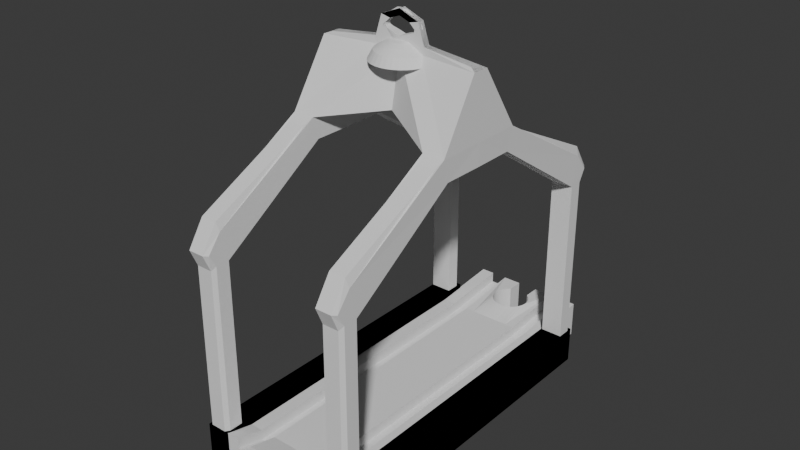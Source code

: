 # Source: crane_attachments.blend  (saved by Blender 4.1.24; exported with 4.5.12 LTS)
import bpy
from mathutils import Matrix  # noqa: F401  (used for matrix-valued properties, if any)

bpy.ops.wm.read_factory_settings(use_empty=True)
scene = bpy.context.scene
scene.name = 'Scene'

# ---- collections
col_collection = bpy.data.collections.new('Collection'); scene.collection.children.link(col_collection)

# ---- world
world_world = bpy.data.worlds.new('World'); scene.world = world_world
world_world.use_nodes = True; world_world.node_tree.nodes.clear()
_N = world_world.node_tree.nodes; _L = world_world.node_tree.links
n0 = _N.new('ShaderNodeOutputWorld'); n0.name = 'World Output'; n0.location = (300, 300)
n1 = _N.new('ShaderNodeBackground'); n1.name = 'Background'; n1.location = (10, 300)
n1.inputs[0].default_value = (0.05088, 0.05088, 0.05088, 1.0)
_L.new(n1.outputs[0], n0.inputs[0])
n0.is_active_output = True
world_world.color = (0.05088, 0.05088, 0.05088)
world_world.use_sun_shadow = False
world_world.sun_shadow_jitter_overblur = 0.0

# ---- meshes
me_circle = bpy.data.meshes.new('Circle')
me_circle.from_pydata([(0.0, 10.0, 0.0), (0.0, -10.0, 0.0), (1.951, -9.808, 0.0), (3.827, -9.239, 0.0), (5.556, -8.315, 0.0), (7.071, -7.071, 0.0), (8.315, -5.556, 0.0), (9.239, -3.827, 0.0), (9.808, -1.951, 0.0), (10.0, 0.0, 0.0), (9.808, 1.951, 0.0), (9.239, 3.827, 0.0), (8.315, 5.556, 0.0), (7.071, 7.071, 0.0), (5.556, 8.315, 0.0), (3.827, 9.239, 0.0), (1.951, 9.808, 0.0), (0.0, 8.354, 3.001), (0.0, -8.354, 3.001), (1.63, -8.194, 3.001), (3.197, -7.719, 3.001), (4.642, -6.947, 3.001), (5.908, -5.908, 3.001), (6.947, -4.642, 3.001), (7.719, -3.197, 3.001), (8.194, -1.63, 3.001), (8.354, 9.808e-09, 3.001), (8.194, 1.63, 3.001), (7.719, 3.197, 3.001), (6.947, 4.642, 3.001), (5.908, 5.908, 3.001), (4.642, 6.947, 3.001), (3.197, 7.719, 3.001), (1.63, 8.194, 3.001), (0.0, 5.74, 4.646), (0.0, -5.74, 4.646), (1.12, -5.63, 4.646), (2.197, -5.303, 4.646), (3.189, -4.773, 4.646), (4.059, -4.059, 4.646), (4.773, -3.189, 4.646), (5.303, -2.197, 4.646), (5.63, -1.12, 4.646), (5.74, -2.124e-08, 4.646), (5.63, 1.12, 4.646), (5.303, 2.197, 4.646), (4.773, 3.189, 4.646), (4.059, 4.059, 4.646), (3.189, 4.773, 4.646), (2.197, 5.303, 4.646), (1.12, 5.63, 4.646), (0.0, 3.723, 5.579), (0.0, -3.723, 5.579), (0.7264, -3.652, 5.579), (1.425, -3.44, 5.579), (2.068, -3.096, 5.579), (2.633, -2.633, 5.579), (3.096, -2.068, 5.579), (3.44, -1.425, 5.579), (3.652, -0.7264, 5.579), (3.723, 5.714e-08, 5.579), (3.652, 0.7264, 5.579), (3.44, 1.425, 5.579), (3.096, 2.068, 5.579), (2.633, 2.633, 5.579), (2.068, 3.096, 5.579), (1.425, 3.44, 5.579), (0.7264, 3.652, 5.579), (0.0, 6.915, -0.6159), (0.0, -6.915, -0.6159), (1.349, -6.782, -0.6159), (2.646, -6.388, -0.6159), (3.842, -5.749, -0.6159), (4.889, -4.889, -0.6159), (5.749, -3.842, -0.6159), (6.388, -2.646, -0.6159), (6.782, -1.349, -0.6159), (6.915, 1.839e-08, -0.6159), (6.782, 1.349, -0.6159), (6.388, 2.646, -0.6159), (5.749, 3.842, -0.6159), (4.889, 4.889, -0.6159), (3.842, 5.749, -0.6159), (2.646, 6.388, -0.6159), (1.349, 6.782, -0.6159), (0.0, 6.915, 3.556), (0.0, -6.915, 3.556), (1.349, -6.782, 3.556), (2.646, -6.388, 3.556), (3.842, -5.749, 3.556), (4.889, -4.889, 3.556), (5.749, -3.842, 3.556), (6.388, -2.646, 3.556), (6.782, -1.349, 3.556), (6.915, 1.839e-08, 3.556), (6.782, 1.349, 3.556), (6.388, 2.646, 3.556), (5.749, 3.842, 3.556), (4.889, 4.889, 3.556), (3.842, 5.749, 3.556), (2.646, 6.388, 3.556), (1.349, 6.782, 3.556), (0.0, 1.569, 5.862), (0.0, -1.569, 5.862), (0.7364, -1.538, 5.862), (1.445, -1.449, 5.862), (2.097, -1.304, 5.862), (2.669, -1.109, 5.862), (3.139, -0.8715, 5.862), (3.487, -0.6003, 5.862), (3.702, -0.306, 5.862), (3.775, 1.09e-07, 5.862), (3.702, 0.306, 5.862), (3.487, 0.6003, 5.862), (3.139, 0.8715, 5.862), (2.669, 1.109, 5.862), (2.097, 1.304, 5.862), (1.445, 1.449, 5.862), (0.7364, 1.538, 5.862), (0.0, 1.572, 6.956), (0.0, -1.572, 6.956), (1.547, -1.542, 7.506), (3.035, -1.452, 7.991), (4.407, -1.307, 8.417), (5.196, -1.111, 8.901), (6.313, -0.8733, 8.901), (6.873, -0.6015, 8.901), (7.218, -0.3066, 8.901), (7.334, 1.089e-07, 8.901), (7.218, 0.3066, 8.901), (6.873, 0.6015, 8.901), (6.313, 0.8733, 8.901), (5.196, 1.111, 8.901), (4.407, 1.307, 8.417), (3.035, 1.452, 7.991), (1.547, 1.542, 7.506), (0.0, 1.115, 13.4), (0.0, -1.115, 13.4), (1.345, -1.094, 12.69), (2.638, -1.03, 12.09), (3.83, -0.9273, 11.65), (4.874, -0.7886, 11.34), (5.732, -0.6196, 11.34), (6.369, -0.4268, 11.34), (6.761, -0.2176, 11.34), (6.893, 1.247e-07, 11.34), (6.761, 0.2176, 11.34), (6.369, 0.4268, 11.34), (5.732, 0.6196, 11.34), (4.874, 0.7886, 11.34), (3.83, 0.9273, 11.65), (2.638, 1.03, 12.09), (1.345, 1.094, 12.69), (0.0, 0.6832, 14.59), (0.0, -0.6832, 14.59), (0.3521, -0.6701, 14.59), (0.6907, -0.6312, 14.59), (1.003, -0.5681, 14.59), (1.276, -0.4831, 14.59), (1.501, -0.3796, 14.59), (1.667, -0.2615, 14.59), (1.77, -0.1333, 14.59), (1.805, 1.397e-07, 14.59), (1.77, 0.1333, 14.59), (1.667, 0.2615, 14.59), (1.501, 0.3796, 14.59), (1.276, 0.4831, 14.59), (1.003, 0.5681, 14.59), (0.6907, 0.6312, 14.59), (0.3521, 0.6701, 14.59), (6.163, -0.7464, 10.12), (6.848, -0.5141, 10.12), (7.27, -0.2621, 10.12), (7.413, 1.168e-07, 10.12), (7.27, 0.2621, 10.12), (6.848, 0.5141, 10.12), (6.163, 0.7464, 10.12), (5.242, 0.95, 10.12), (5.242, -0.95, 10.12)], [], [(14, 31, 30, 13), (15, 32, 31, 14), (2, 19, 18, 1), (16, 33, 32, 15), (3, 20, 19, 2), (0, 17, 33, 16), (4, 21, 20, 3), (5, 22, 21, 4), (6, 23, 22, 5), (7, 24, 23, 6), (8, 25, 24, 7), (9, 26, 25, 8), (10, 27, 26, 9), (11, 28, 27, 10), (12, 29, 28, 11), (13, 30, 29, 12), (26, 43, 42, 25), (27, 44, 43, 26), (28, 45, 44, 27), (29, 46, 45, 28), (30, 47, 46, 29), (31, 48, 47, 30), (32, 49, 48, 31), (19, 36, 35, 18), (33, 50, 49, 32), (20, 37, 36, 19), (17, 34, 50, 33), (21, 38, 37, 20), (22, 39, 38, 21), (23, 40, 39, 22), (24, 41, 40, 23), (25, 42, 41, 24), (41, 58, 57, 40), (42, 59, 58, 41), (43, 60, 59, 42), (44, 61, 60, 43), (45, 62, 61, 44), (46, 63, 62, 45), (47, 64, 63, 46), (48, 65, 64, 47), (49, 66, 65, 48), (36, 53, 52, 35), (50, 67, 66, 49), (37, 54, 53, 36), (34, 51, 67, 50), (38, 55, 54, 37), (39, 56, 55, 38), (40, 57, 56, 39), (16, 84, 68, 0), (3, 71, 72, 4), (4, 72, 73, 5), (5, 73, 74, 6), (6, 74, 75, 7), (7, 75, 76, 8), (8, 76, 77, 9), (9, 77, 78, 10), (10, 78, 79, 11), (11, 79, 80, 12), (12, 80, 81, 13), (13, 81, 82, 14), (14, 82, 83, 15), (1, 69, 70, 2), (15, 83, 84, 16), (2, 70, 71, 3), (75, 92, 93, 76), (76, 93, 94, 77), (77, 94, 95, 78), (78, 95, 96, 79), (79, 96, 97, 80), (80, 97, 98, 81), (81, 98, 99, 82), (82, 99, 100, 83), (69, 86, 87, 70), (83, 100, 101, 84), (70, 87, 88, 71), (84, 101, 85, 68), (71, 88, 89, 72), (72, 89, 90, 73), (73, 90, 91, 74), (74, 91, 92, 75), (85, 101, 100, 99, 98, 97, 96, 95, 94, 93, 92, 91, 90, 89, 88, 87, 86), (69, 68, 84, 83, 82, 81, 80, 79, 78, 77, 76, 75, 74, 73, 72, 71, 70), (106, 123, 122, 105), (60, 111, 110, 59), (61, 112, 111, 60), (62, 113, 112, 61), (63, 114, 113, 62), (64, 115, 114, 63), (65, 116, 115, 64), (66, 117, 116, 65), (53, 104, 103, 52), (67, 118, 117, 66), (54, 105, 104, 53), (51, 102, 118, 67), (55, 106, 105, 54), (56, 107, 106, 55), (57, 108, 107, 56), (58, 109, 108, 57), (59, 110, 109, 58), (171, 143, 142, 170), (107, 124, 123, 106), (108, 125, 124, 107), (109, 126, 125, 108), (110, 127, 126, 109), (111, 128, 127, 110), (112, 129, 128, 111), (113, 130, 129, 112), (114, 131, 130, 113), (115, 132, 131, 114), (116, 133, 132, 115), (117, 134, 133, 116), (104, 121, 120, 103), (118, 135, 134, 117), (105, 122, 121, 104), (102, 119, 135, 118), (146, 163, 162, 145), (172, 144, 143, 171), (173, 145, 144, 172), (174, 146, 145, 173), (175, 147, 146, 174), (176, 148, 147, 175), (177, 149, 148, 176), (170, 142, 141, 178), (153, 154, 155, 156, 157, 158, 159, 160, 161, 162, 163, 164, 165, 166, 167, 168, 169), (147, 164, 163, 146), (148, 165, 164, 147), (149, 166, 165, 148), (150, 167, 166, 149), (151, 168, 167, 150), (138, 155, 154, 137), (152, 169, 168, 151), (139, 156, 155, 138), (136, 153, 169, 152), (140, 157, 156, 139), (141, 158, 157, 140), (142, 159, 158, 141), (143, 160, 159, 142), (144, 161, 160, 143), (145, 162, 161, 144), (177, 178, 141, 149), (141, 140, 150, 149), (140, 139, 151, 150), (139, 138, 152, 151), (138, 137, 136, 152), (121, 135, 119, 120), (122, 134, 135, 121), (123, 133, 134, 122), (124, 132, 133, 123), (132, 124, 178, 177), (125, 170, 178, 124), (132, 177, 176, 131), (131, 176, 175, 130), (130, 175, 174, 129), (129, 174, 173, 128), (128, 173, 172, 127), (127, 172, 171, 126), (126, 171, 170, 125)])
_uv = me_circle.uv_layers.new(name='UVMap')
_uv.uv.foreach_set('vector', [0.0, 0.0, 0.0, 0.0, 0.0, 0.0, 0.0, 0.0, 0.0, 0.0, 0.0, 0.0, 0.0, 0.0, 0.0, 0.0, 0.0, 0.0, 0.0, 0.0, 0.0, 0.0, 0.0, 0.0, 0.0, 0.0, 0.0, 0.0, 0.0, 0.0, 0.0, 0.0, 0.0, 0.0, 0.0, 0.0, 0.0, 0.0, 0.0, 0.0, 0.0, 0.0, 0.0, 0.0, 0.0, 0.0, 0.0, 0.0, 0.0, 0.0, 0.0, 0.0, 0.0, 0.0, 0.0, 0.0, 0.0, 0.0, 0.0, 0.0, 0.0, 0.0, 0.0, 0.0, 0.0, 0.0, 0.0, 0.0, 0.0, 0.0, 0.0, 0.0, 0.0, 0.0, 0.0, 0.0, 0.0, 0.0, 0.0, 0.0, 0.0, 0.0, 0.0, 0.0, 0.0, 0.0, 0.0, 0.0, 0.0, 0.0, 0.0, 0.0, 0.0, 0.0, 0.0, 0.0, 0.0, 0.0, 0.0, 0.0, 0.0, 0.0, 0.0, 0.0, 0.0, 0.0, 0.0, 0.0, 0.0, 0.0, 0.0, 0.0, 0.0, 0.0, 0.0, 0.0, 0.0, 0.0, 0.0, 0.0, 0.0, 0.0, 0.0, 0.0, 0.0, 0.0, 0.0, 0.0, 0.0, 0.0, 0.0, 0.0, 0.0, 0.0, 0.0, 0.0, 0.0, 0.0, 0.0, 0.0, 0.0, 0.0, 0.0, 0.0, 0.0, 0.0, 0.0, 0.0, 0.0, 0.0, 0.0, 0.0, 0.0, 0.0, 0.0, 0.0, 0.0, 0.0, 0.0, 0.0, 0.0, 0.0, 0.0, 0.0, 0.0, 0.0, 0.0, 0.0, 0.0, 0.0, 0.0, 0.0, 0.0, 0.0, 0.0, 0.0, 0.0, 0.0, 0.0, 0.0, 0.0, 0.0, 0.0, 0.0, 0.0, 0.0, 0.0, 0.0, 0.0, 0.0, 0.0, 0.0, 0.0, 0.0, 0.0, 0.0, 0.0, 0.0, 0.0, 0.0, 0.0, 0.0, 0.0, 0.0, 0.0, 0.0, 0.0, 0.0, 0.0, 0.0, 0.0, 0.0, 0.0, 0.0, 0.0, 0.0, 0.0, 0.0, 0.0, 0.0, 0.0, 0.0, 0.0, 0.0, 0.0, 0.0, 0.0, 0.0, 0.0, 0.0, 0.0, 0.0, 0.0, 0.0, 0.0, 0.0, 0.0, 0.0, 0.0, 0.0, 0.0, 0.0, 0.0, 0.0, 0.0, 0.0, 0.0, 0.0, 0.0, 0.0, 0.0, 0.0, 0.0, 0.0, 0.0, 0.0, 0.0, 0.0, 0.0, 0.0, 0.0, 0.0, 0.0, 0.0, 0.0, 0.0, 0.0, 0.0, 0.0, 0.0, 0.0, 0.0, 0.0, 0.0, 0.0, 0.0, 0.0, 0.0, 0.0, 0.0, 0.0, 0.0, 0.0, 0.0, 0.0, 0.0, 0.0, 0.0, 0.0, 0.0, 0.0, 0.0, 0.0, 0.0, 0.0, 0.0, 0.0, 0.0, 0.0, 0.0, 0.0, 0.0, 0.0, 0.0, 0.0, 0.0, 0.0, 0.0, 0.0, 0.0, 0.0, 0.0, 0.0, 0.0, 0.0, 0.0, 0.0, 0.0, 0.0, 0.0, 0.0, 0.0, 0.0, 0.0, 0.0, 0.0, 0.0, 0.0, 0.0, 0.0, 0.0, 0.0, 0.0, 0.0, 0.0, 0.0, 0.0, 0.0, 0.0, 0.0, 0.0, 0.0, 0.0, 0.0, 0.0, 0.0, 0.0, 0.0, 0.0, 0.0, 0.0, 0.0, 0.0, 0.0, 0.0, 0.0, 0.0, 0.0, 0.0, 0.0, 0.0, 0.0, 0.0, 0.0, 0.0, 0.0, 0.0, 0.0, 0.0, 0.0, 0.0, 0.0, 0.0, 0.0, 0.0, 0.0, 0.0, 0.0, 0.0, 0.0, 0.0, 0.0, 0.0, 0.0, 0.0, 0.0, 0.0, 0.0, 0.0, 0.0, 0.0, 0.0, 0.0, 0.0, 0.0, 0.0, 0.0, 0.0, 0.0, 0.0, 0.0, 0.0, 0.0, 0.0, 0.0, 0.0, 0.0, 0.0, 0.0, 0.0, 0.0, 0.0, 0.0, 0.0, 0.0, 0.0, 0.0, 0.0, 0.0, 0.0, 0.0, 0.0, 0.0, 0.0, 0.0, 0.0, 0.0, 0.0, 0.0, 0.0, 0.0, 0.0, 0.0, 0.0, 0.0, 0.0, 0.0, 0.0, 0.0, 0.0, 0.0, 0.0, 0.0, 0.0, 0.0, 0.0, 0.0, 0.0, 0.0, 0.0, 0.0, 0.0, 0.0, 0.0, 0.0, 0.0, 0.0, 0.0, 0.0, 0.0, 0.0, 0.0, 0.0, 0.0, 0.0, 0.0, 0.0, 0.0, 0.0, 0.0, 0.0, 0.0, 0.0, 0.0, 0.0, 0.0, 0.0, 0.0, 0.0, 0.0, 0.0, 0.0, 0.0, 0.0, 0.0, 0.0, 0.0, 0.0, 0.0, 0.0, 0.0, 0.0, 0.0, 0.0, 0.0, 0.0, 0.0, 0.0, 0.0, 0.0, 0.0, 0.0, 0.0, 0.0, 0.0, 0.0, 0.0, 0.0, 0.0, 0.0, 0.0, 0.0, 0.0, 0.0, 0.0, 0.0, 0.0, 0.0, 0.0, 0.0, 0.0, 0.0, 0.0, 0.0, 0.0, 0.0, 0.0, 0.0, 0.0, 0.0, 0.0, 0.0, 0.0, 0.0, 0.0, 0.0, 0.0, 0.0, 0.0, 0.0, 0.0, 0.0, 0.0, 0.0, 0.0, 0.0, 0.0, 0.0, 0.0, 0.0, 0.0, 0.0, 0.0, 0.0, 0.0, 0.0, 0.0, 0.0, 0.0, 0.0, 0.0, 0.0, 0.0, 0.0, 0.0, 0.0, 0.0, 0.0, 0.0, 0.0, 0.0, 0.0, 0.0, 0.0, 0.0, 0.0, 0.0, 0.0, 0.0, 0.0, 0.0, 0.0, 0.0, 0.0, 0.0, 0.0, 0.0, 0.0, 0.0, 0.0, 0.0, 0.0, 0.0, 0.0, 0.0, 0.0, 0.0, 0.0, 0.0, 0.0, 0.0, 0.0, 0.0, 0.0, 0.0, 0.0, 0.0, 0.0, 0.0, 0.0, 0.0, 0.0, 0.0, 0.0, 0.0, 0.0, 0.0, 0.0, 0.0, 0.0, 0.0, 0.0, 0.0, 0.0, 0.0, 0.0, 0.0, 0.0, 0.0, 0.0, 0.0, 0.0, 0.0, 0.0, 0.0, 0.0, 0.0, 0.0, 0.0, 0.0, 0.0, 0.0, 0.0, 0.0, 0.0, 0.0, 0.0, 0.0, 0.0, 0.0, 0.0, 0.0, 0.0, 0.0, 0.0, 0.0, 0.0, 0.0, 0.0, 0.0, 0.0, 0.0, 0.0, 0.0, 0.0, 0.0, 0.0, 0.0, 0.0, 0.0, 0.0, 0.0, 0.0, 0.0, 0.0, 0.0, 0.0, 0.0, 0.0, 0.0, 0.0, 0.0, 0.0, 0.0, 0.0, 0.0, 0.0, 0.0, 0.0, 0.0, 0.0, 0.0, 0.0, 0.0, 0.0, 0.0, 0.0, 0.0, 0.0, 0.0, 0.0, 0.0, 0.0, 0.0, 0.0, 0.0, 0.0, 0.0, 0.0, 0.0, 0.0, 0.0, 0.0, 0.0, 0.0, 0.0, 0.0, 0.0, 0.0, 0.0, 0.0, 0.0, 0.0, 0.0, 0.0, 0.0, 0.0, 0.0, 0.0, 0.0, 0.0, 0.0, 0.0, 0.0, 0.0, 0.0, 0.0, 0.0, 0.0, 0.0, 0.0, 0.0, 0.0, 0.0, 0.0, 0.0, 0.0, 0.0, 0.0, 0.0, 0.0, 0.0, 0.0, 0.0, 0.0, 0.0, 0.0, 0.0, 0.0, 0.0, 0.0, 0.0, 0.0, 0.0, 0.0, 0.0, 0.0, 0.0, 0.0, 0.0, 0.0, 0.0, 0.0, 0.0, 0.0, 0.0, 0.0, 0.0, 0.0, 0.0, 0.0, 0.0, 0.0, 0.0, 0.0, 0.0, 0.0, 0.0, 0.0, 0.0, 0.0, 0.0, 0.0, 0.0, 0.0, 0.0, 0.0, 0.0, 0.0, 0.0, 0.0, 0.0, 0.0, 0.0, 0.0, 0.0, 0.0, 0.0, 0.0, 0.0, 0.0, 0.0, 0.0, 0.0, 0.0, 0.0, 0.0, 0.0, 0.0, 0.0, 0.0, 0.0, 0.0, 0.0, 0.0, 0.0, 0.0, 0.0, 0.0, 0.0, 0.0, 0.0, 0.0, 0.0, 0.0, 0.0, 0.0, 0.0, 0.0, 0.0, 0.0, 0.0, 0.0, 0.0, 0.0, 0.0, 0.0, 0.0, 0.0, 0.0, 0.0, 0.0, 0.0, 0.0, 0.0, 0.0, 0.0, 0.0, 0.0, 0.0, 0.0, 0.0, 0.0, 0.0, 0.0, 0.0, 0.0, 0.0, 0.0, 0.0, 0.0, 0.0, 0.0, 0.0, 0.0, 0.0, 0.0, 0.0, 0.0, 0.0, 0.0, 0.0, 0.0, 0.0, 0.0, 0.0, 0.0, 0.0, 0.0, 0.0, 0.0, 0.0, 0.0, 0.0, 0.0, 0.0, 0.0, 0.0, 0.0, 0.0, 0.0, 0.0, 0.0, 0.0, 0.0, 0.0, 0.0, 0.0, 0.0, 0.0, 0.0, 0.0, 0.0, 0.0, 0.0, 0.0, 0.0, 0.0, 0.0, 0.0, 0.0, 0.0, 0.0, 0.0, 0.0, 0.0, 0.0, 0.0, 0.0, 0.0, 0.0, 0.0, 0.0, 0.0, 0.0, 0.0, 0.0, 0.0, 0.0, 0.0, 0.0, 0.0, 0.0, 0.0, 0.0, 0.0, 0.0, 0.0, 0.0, 0.0, 0.0, 0.0, 0.0, 0.0, 0.0, 0.0, 0.0, 0.0, 0.0, 0.0, 0.0, 0.0, 0.0, 0.0, 0.0, 0.0, 0.0, 0.0, 0.0, 0.0, 0.0, 0.0, 0.0, 0.0, 0.0, 0.0, 0.0, 0.0, 0.0, 0.0, 0.0, 0.0, 0.0, 0.0, 0.0, 0.0, 0.0, 0.0, 0.0, 0.0, 0.0, 0.0, 0.0, 0.0, 0.0, 0.0, 0.0, 0.0, 0.0, 0.0, 0.0, 0.0, 0.0, 0.0, 0.0, 0.0, 0.0, 0.0, 0.0, 0.0, 0.0, 0.0, 0.0, 0.0, 0.0, 0.0, 0.0, 0.0, 0.0, 0.0, 0.0, 0.0, 0.0, 0.0, 0.0, 0.0, 0.0, 0.0, 0.0, 0.0, 0.0, 0.0, 0.0, 0.0, 0.0, 0.0, 0.0, 0.0, 0.0, 0.0, 0.0, 0.0, 0.0, 0.0, 0.0, 0.0, 0.0, 0.0, 0.0, 0.0, 0.0, 0.0, 0.0, 0.0, 0.0, 0.0, 0.0, 0.0, 0.0, 0.0, 0.0, 0.0, 0.0, 0.0, 0.0, 0.0, 0.0, 0.0, 0.0, 0.0, 0.0, 0.0, 0.0, 0.0, 0.0, 0.0, 0.0, 0.0, 0.0, 0.0, 0.0, 0.0, 0.0, 0.0, 0.0, 0.0, 0.0, 0.0, 0.0, 0.0, 0.0, 0.0, 0.0, 0.0, 0.0, 0.0, 0.0, 0.0, 0.0, 0.0, 0.0, 0.0, 0.0, 0.0, 0.0, 0.0, 0.0, 0.0, 0.0, 0.0, 0.0, 0.0, 0.0, 0.0, 0.0, 0.0, 0.0, 0.0, 0.0, 0.0, 0.0, 0.0, 0.0, 0.0, 0.0, 0.0, 0.0, 0.0, 0.0, 0.0, 0.0, 0.0, 0.0, 0.0, 0.0, 0.0, 0.0, 0.0, 0.0, 0.0, 0.0, 0.0, 0.0, 0.0, 0.0, 0.0, 0.0, 0.0, 0.0, 0.0, 0.0, 0.0, 0.0, 0.0, 0.0, 0.0, 0.0, 0.0, 0.0, 0.0, 0.0, 0.0, 0.0, 0.0, 0.0, 0.0, 0.0, 0.0, 0.0, 0.0, 0.0, 0.0, 0.0, 0.0, 0.0, 0.0, 0.0, 0.0, 0.0, 0.0, 0.0, 0.0, 0.0, 0.0, 0.0, 0.0, 0.0, 0.0, 0.0, 0.0, 0.0, 0.0, 0.0, 0.0, 0.0, 0.0, 0.0, 0.0, 0.0, 0.0, 0.0, 0.0, 0.0, 0.0, 0.0, 0.0, 0.0, 0.0, 0.0, 0.0, 0.0, 0.0, 0.0, 0.0, 0.0, 0.0, 0.0, 0.0, 0.0, 0.0, 0.0, 0.0, 0.0, 0.0, 0.0, 0.0, 0.0, 0.0, 0.0, 0.0, 0.0, 0.0, 0.0, 0.0, 0.0, 0.0, 0.0, 0.0, 0.0, 0.0, 0.0, 0.0, 0.0, 0.0, 0.0, 0.0, 0.0, 0.0, 0.0, 0.0, 0.0, 0.0, 0.0, 0.0, 0.0, 0.0, 0.0, 0.0, 0.0, 0.0, 0.0, 0.0, 0.0, 0.0, 0.0, 0.0, 0.0, 0.0, 0.0, 0.0, 0.0, 0.0, 0.0, 0.0, 0.0, 0.0, 0.0, 0.0, 0.0, 0.0, 0.0, 0.0, 0.0, 0.0, 0.0, 0.0, 0.0, 0.0, 0.0, 0.0, 0.0, 0.0, 0.0, 0.0, 0.0, 0.0, 0.0, 0.0, 0.0, 0.0, 0.0, 0.0, 0.0, 0.0, 0.0, 0.0, 0.0, 0.0, 0.0, 0.0, 0.0, 0.0, 0.0, 0.0, 0.0, 0.0, 0.0, 0.0, 0.0, 0.0, 0.0, 0.0, 0.0, 0.0, 0.0, 0.0, 0.0, 0.0, 0.0, 0.0, 0.0, 0.0, 0.0, 0.0])
me_circle.update()
me_crane_piece_v2_5 = bpy.data.meshes.new('crane_piece_v2.5')
me_crane_piece_v2_5.from_pydata([(0.0, 4.528, 105.2), (0.0, 1.148, 122.3), (8.055, 1.148, 122.3), (20.38, 0.0, 101.3), (8.055, -1.148, 122.3), (20.38, -15.9, 101.3), (27.7, -15.9, 101.3), (27.28, -2.867, 121.9), (0.0, -4.528, 105.2), (0.0, -1.148, 122.3), (0.0, 1.148, 124.0), (8.709, 1.123, 124.7), (27.7, 0.0, 101.3), (27.28, 2.867, 121.9), (20.38, 0.0, 93.9), (20.38, -13.89, 93.9), (8.709, -1.172, 124.7), (27.7, 0.0, 93.9), (27.56, -13.89, 93.9), (27.7, -53.92, 79.13), (27.74, -51.56, 69.09), (20.38, -53.92, 79.13), (21.05, -18.8, 99.46), (21.33, -54.44, 82.08), (20.38, -51.56, 69.09), (20.38, -56.18, 25.11), (20.38, -51.56, 25.11), (20.38, -58.53, 73.27), (20.38, -56.18, 69.09), (21.33, -57.47, 67.79), (21.33, -59.97, 73.6), (27.7, -58.53, 73.27), (27.7, -56.18, 69.09), (21.33, -57.63, 25.11), (27.7, -56.18, 25.11), (26.75, -57.63, 25.11), (27.7, -51.56, 25.11), (6.621, 1.148, 131.4), (6.621, -1.148, 131.4), (0.0, -1.148, 124.0), (0.0, 1.148, 134.1), (0.0, -1.148, 134.1), (0.0, 1.148, 125.2), (0.0, -1.148, 125.2), (5.961, -1.148, 128.4), (5.961, 1.148, 128.4), (3.54, -1.148, 130.7), (3.54, 1.148, 130.7), (0.0, 1.148, 132.0), (0.0, -1.148, 132.0), (26.75, -54.44, 82.08), (26.75, -59.97, 73.6), (27.03, -18.8, 99.46), (26.75, -57.47, 67.79), (25.14, -1.456, 122.7), (25.14, 1.456, 122.7), (20.38, -51.56, 12.59), (20.38, -56.18, 12.59), (26.75, -57.63, 12.59), (27.7, -56.18, 12.59), (21.33, -57.63, 12.59), (27.7, -51.56, 12.59), (19.92, -58.01, 0.007606), (19.92, -58.01, 12.57), (19.92, 58.01, 12.57), (19.92, 58.01, 0.007606), (27.82, 58.01, 12.57), (27.82, 58.01, 0.007606), (27.82, -58.01, 12.57), (27.82, -58.01, 0.007606), (-20.38, 0.0, 101.3), (-8.055, 1.148, 122.3), (-8.055, -1.148, 122.3), (-27.28, -2.867, 121.9), (-27.7, -15.9, 101.3), (-20.38, -15.9, 101.3), (-8.709, 1.123, 124.7), (-27.7, 0.0, 101.3), (-27.28, 2.867, 121.9), (-20.38, -13.89, 93.9), (-20.38, 0.0, 93.9), (-8.709, -1.172, 124.7), (-27.56, -13.89, 93.9), (-27.7, 0.0, 93.9), (-27.74, -51.56, 69.09), (-27.7, -53.92, 79.13), (-21.05, -18.8, 99.46), (-20.38, -53.92, 79.13), (-21.33, -54.44, 82.08), (-20.38, -51.56, 69.09), (-20.38, -56.18, 25.11), (-20.38, -51.56, 25.11), (-20.38, -58.53, 73.27), (-21.33, -59.97, 73.6), (-21.33, -57.47, 67.79), (-20.38, -56.18, 69.09), (-27.7, -56.18, 69.09), (-27.7, -58.53, 73.27), (-21.33, -57.63, 25.11), (-27.7, -56.18, 25.11), (-26.75, -57.63, 25.11), (-27.7, -51.56, 25.11), (-6.621, -1.148, 131.4), (-6.621, 1.148, 131.4), (-5.961, 1.148, 128.4), (-5.961, -1.148, 128.4), (-3.54, 1.148, 130.7), (-3.54, -1.148, 130.7), (-26.75, -54.44, 82.08), (-26.75, -59.97, 73.6), (-27.03, -18.8, 99.46), (-26.75, -57.47, 67.79), (-25.14, 1.456, 122.7), (-25.14, -1.456, 122.7), (-20.38, -56.18, 12.59), (-20.38, -51.56, 12.59), (-27.7, -56.18, 12.59), (-26.75, -57.63, 12.59), (-21.33, -57.63, 12.59), (-27.7, -51.56, 12.59), (-19.92, -58.01, 0.007606), (-19.92, 58.01, 0.007606), (-19.92, 58.01, 12.57), (-19.92, -58.01, 12.57), (-27.82, 58.01, 0.007606), (-27.82, 58.01, 12.57), (-27.82, -58.01, 0.007606), (-27.82, -58.01, 12.57), (27.7, 15.9, 101.3), (20.38, 15.9, 101.3), (8.709, -1.123, 124.7), (20.38, 13.89, 93.9), (8.709, 1.172, 124.7), (27.56, 13.89, 93.9), (27.74, 51.56, 69.09), (27.7, 53.92, 79.13), (21.05, 18.8, 99.46), (20.38, 53.92, 79.13), (21.33, 54.44, 82.08), (20.38, 51.56, 69.09), (20.38, 56.18, 25.11), (20.38, 51.56, 25.11), (20.38, 58.53, 73.27), (21.33, 59.97, 73.6), (21.33, 57.47, 67.79), (20.38, 56.18, 69.09), (27.7, 56.18, 69.09), (27.7, 58.53, 73.27), (21.33, 57.63, 25.11), (27.7, 56.18, 25.11), (26.75, 57.63, 25.11), (27.7, 51.56, 25.11), (26.75, 54.44, 82.08), (26.75, 59.97, 73.6), (27.03, 18.8, 99.46), (26.75, 57.47, 67.79), (25.14, -1.456, 122.7), (25.14, 1.456, 122.7), (20.38, 56.18, 12.59), (20.38, 51.56, 12.59), (27.7, 56.18, 12.59), (26.75, 57.63, 12.59), (21.33, 57.63, 12.59), (27.7, 51.56, 12.59), (-20.38, 15.9, 101.3), (-27.7, 15.9, 101.3), (-8.709, -1.123, 124.7), (-20.38, 13.89, 93.9), (-8.709, 1.172, 124.7), (-27.56, 13.89, 93.9), (-27.7, 53.92, 79.13), (-27.74, 51.56, 69.09), (-20.38, 53.92, 79.13), (-21.05, 18.8, 99.46), (-21.33, 54.44, 82.08), (-20.38, 51.56, 69.09), (-20.38, 56.18, 25.11), (-20.38, 51.56, 25.11), (-20.38, 58.53, 73.27), (-20.38, 56.18, 69.09), (-21.33, 57.47, 67.79), (-21.33, 59.97, 73.6), (-27.7, 58.53, 73.27), (-27.7, 56.18, 69.09), (-21.33, 57.63, 25.11), (-27.7, 56.18, 25.11), (-26.75, 57.63, 25.11), (-27.7, 51.56, 25.11), (-26.75, 54.44, 82.08), (-26.75, 59.97, 73.6), (-27.03, 18.8, 99.46), (-26.75, 57.47, 67.79), (-25.14, 1.456, 122.7), (-25.14, -1.456, 122.7), (-20.38, 51.56, 12.59), (-20.38, 56.18, 12.59), (-26.75, 57.63, 12.59), (-27.7, 56.18, 12.59), (-21.33, 57.63, 12.59), (-27.7, 51.56, 12.59), (15.4, 48.8, 6.633), (15.4, 48.8, 7.311), (15.4, 72.76, 8.908), (15.4, -48.02, 10.06), (15.4, -57.57, 12.61), (15.4, -48.02, 10.33), (9.897, 48.8, 6.633), (10.91, 48.8, 6.633), (9.897, 72.76, 8.908), (14.99, -48.02, 6.633), (15.4, -57.57, 8.908), (15.4, -48.02, 6.633), (9.897, 48.8, 10.33), (9.897, 48.8, 9.654), (9.897, 72.76, 12.61), (9.897, -48.02, 6.905), (9.897, -57.57, 8.908), (9.897, -48.02, 6.633), (-15.6, 48.8, 10.33), (-15.6, 48.8, 9.654), (-15.6, 72.76, 12.61), (-15.6, -48.02, 6.905), (-15.6, -57.57, 8.908), (-15.6, -48.02, 6.633), (-10.1, 48.8, 6.633), (-10.1, 48.8, 7.311), (-10.1, 72.76, 8.908), (-10.1, -48.02, 10.06), (-10.1, -57.57, 12.61), (-10.1, -48.02, 10.33), (-15.6, 48.8, 6.633), (-14.59, 48.8, 6.633), (-15.6, 72.76, 8.908), (-10.51, -48.02, 6.633), (-10.1, -57.57, 8.908), (-10.1, -48.02, 6.633), (3.497, 72.76, 12.61), (3.497, 72.76, 0.007694), (19.9, 72.76, 0.007695), (19.9, 72.76, 12.61), (15.4, 72.76, 12.61), (-16.43, 48.8, 10.33), (-20.1, 72.76, 12.61), (-20.1, 48.8, 10.33), (15.73, -48.02, 10.33), (19.9, -57.57, 12.61), (19.9, -48.02, 10.33), (-20.1, 72.76, 0.007693), (-3.703, 72.76, 0.007694), (-3.703, 72.76, 12.61), (-10.1, 72.76, 12.61), (-15.6, -57.57, 12.61), (-20.1, -57.57, 12.61), (-20.1, -57.57, 0.007693), (-2.953, -57.57, 0.007694), (-2.953, -57.57, 12.61), (-20.1, -48.02, 0.007693), (-20.1, -48.02, 0.9341), (-20.1, -48.02, 10.33), (-3.703, 67.26, 0.007694), (-3.703, 67.26, 12.61), (3.497, 67.26, 12.61), (3.497, 67.26, 0.007694), (4.097, 66.79, 12.61), (4.097, 66.79, 0.007695), (4.637, 66.26, 12.61), (4.637, 66.26, 0.007695), (5.112, 65.67, 12.61), (5.112, 65.67, 0.007695), (5.513, 65.03, 12.61), (5.513, 65.03, 0.007695), (5.836, 64.35, 12.61), (5.836, 64.35, 0.007695), (6.076, 63.63, 12.61), (6.076, 63.63, 0.007695), (6.23, 62.89, 12.61), (6.23, 62.89, 0.007695), (6.295, 62.14, 12.61), (6.295, 62.14, 0.007695), (6.27, 61.38, 12.61), (6.27, 61.38, 0.007695), (6.156, 60.63, 12.61), (6.156, 60.63, 0.007695), (5.955, 59.9, 12.61), (5.955, 59.9, 0.007695), (5.669, 59.2, 12.61), (5.669, 59.2, 0.007695), (5.303, 58.54, 12.61), (5.303, 58.54, 0.007695), (4.86, 57.92, 12.61), (4.86, 57.92, 0.007695), (4.348, 57.37, 12.61), (4.348, 57.37, 0.007695), (3.774, 56.87, 12.61), (3.774, 56.87, 0.007694), (3.146, 56.45, 12.61), (3.146, 56.45, 0.007694), (2.473, 56.11, 12.61), (2.473, 56.11, 0.007694), (1.763, 55.84, 12.61), (1.763, 55.84, 0.007694), (1.027, 55.66, 12.61), (1.027, 55.66, 0.007694), (0.2755, 55.58, 12.61), (0.2755, 55.58, 0.007694), (-0.4814, 55.58, 12.61), (-0.4814, 55.58, 0.007694), (-1.233, 55.66, 12.61), (-1.233, 55.66, 0.007694), (-1.969, 55.84, 12.61), (-1.969, 55.84, 0.007694), (-2.679, 56.11, 12.61), (-2.679, 56.11, 0.007694), (-3.352, 56.45, 12.61), (-3.352, 56.45, 0.007694), (-3.98, 56.87, 12.61), (-3.98, 56.87, 0.007694), (-4.554, 57.37, 12.61), (-4.554, 57.37, 0.007694), (-5.066, 57.92, 12.61), (-5.066, 57.92, 0.007694), (-5.509, 58.54, 12.61), (-5.509, 58.54, 0.007694), (-5.875, 59.2, 12.61), (-5.875, 59.2, 0.007694), (-6.161, 59.9, 12.61), (-6.161, 59.9, 0.007694), (-6.362, 60.63, 12.61), (-6.362, 60.63, 0.007694), (-6.476, 61.38, 12.61), (-6.476, 61.38, 0.007694), (-6.501, 62.14, 12.61), (-6.501, 62.14, 0.007694), (-6.436, 62.89, 12.61), (-6.436, 62.89, 0.007694), (-6.282, 63.63, 12.61), (-6.282, 63.63, 0.007694), (-6.042, 64.35, 12.61), (-6.042, 64.35, 0.007694), (-5.719, 65.03, 12.61), (-5.719, 65.03, 0.007694), (-5.318, 65.67, 12.61), (-5.318, 65.67, 0.007694), (-4.843, 66.26, 12.61), (-4.843, 66.26, 0.007694), (-4.303, 66.79, 12.61), (-4.303, 66.79, 0.007694), (19.9, 48.8, 0.007695), (19.9, 48.8, 2.318), (19.9, 48.8, 10.33), (9.897, -57.57, 12.61), (2.747, -57.57, 12.61), (2.747, -57.57, 0.007694), (19.9, -57.57, 0.007695), (2.747, -63.57, 0.007694), (2.747, -63.57, 12.61), (-2.953, -63.57, 12.61), (-2.953, -63.57, 0.007694), (-3.564, -63.96, 12.61), (-3.564, -63.96, 0.007694), (-4.122, -64.42, 12.61), (-4.122, -64.42, 0.007694), (-4.621, -64.94, 12.61), (-4.621, -64.94, 0.007694), (-5.051, -65.53, 12.61), (-5.051, -65.53, 0.007694), (-5.407, -66.16, 12.61), (-5.407, -66.16, 0.007694), (-5.683, -66.82, 12.61), (-5.683, -66.82, 0.007694), (-5.876, -67.52, 12.61), (-5.876, -67.52, 0.007694), (-5.981, -68.24, 12.61), (-5.981, -68.24, 0.007694), (-5.999, -68.96, 12.61), (-5.999, -68.96, 0.007694), (-5.928, -69.68, 12.61), (-5.928, -69.68, 0.007694), (-5.769, -70.39, 12.61), (-5.769, -70.39, 0.007694), (-5.525, -71.07, 12.61), (-5.525, -71.07, 0.007694), (-5.199, -71.71, 12.61), (-5.199, -71.71, 0.007694), (-4.797, -72.31, 12.61), (-4.797, -72.31, 0.007694), (-4.325, -72.86, 12.61), (-4.325, -72.86, 0.007694), (-3.788, -73.35, 12.61), (-3.788, -73.35, 0.007694), (-3.197, -73.76, 12.61), (-3.197, -73.76, 0.007694), (-2.559, -74.1, 12.61), (-2.559, -74.1, 0.007694), (-1.884, -74.36, 12.61), (-1.884, -74.36, 0.007694), (-1.182, -74.54, 12.61), (-1.182, -74.54, 0.007694), (-0.4646, -74.63, 12.61), (-0.4646, -74.63, 0.007694), (0.2587, -74.63, 12.61), (0.2587, -74.63, 0.007694), (0.9766, -74.54, 12.61), (0.9766, -74.54, 0.007694), (1.678, -74.36, 12.61), (1.678, -74.36, 0.007694), (2.353, -74.1, 12.61), (2.353, -74.1, 0.007694), (2.991, -73.76, 12.61), (2.991, -73.76, 0.007694), (3.583, -73.35, 12.61), (3.583, -73.35, 0.007694), (4.119, -72.86, 12.61), (4.119, -72.86, 0.007695), (4.591, -72.31, 12.61), (4.591, -72.31, 0.007695), (4.993, -71.71, 12.61), (4.993, -71.71, 0.007695), (5.319, -71.07, 12.61), (5.319, -71.07, 0.007695), (5.563, -70.39, 12.61), (5.563, -70.39, 0.007695), (5.722, -69.68, 12.61), (5.722, -69.68, 0.007695), (5.793, -68.96, 12.61), (5.793, -68.96, 0.007695), (5.776, -68.24, 12.61), (5.776, -68.24, 0.007695), (5.67, -67.52, 12.61), (5.67, -67.52, 0.007695), (5.478, -66.82, 12.61), (5.478, -66.82, 0.007695), (5.201, -66.16, 12.61), (5.201, -66.16, 0.007695), (4.845, -65.53, 12.61), (4.845, -65.53, 0.007695), (4.415, -64.94, 12.61), (4.415, -64.94, 0.007695), (3.916, -64.42, 12.61), (3.916, -64.42, 0.007694), (3.358, -63.96, 12.61), (3.358, -63.96, 0.007694), (9.897, -48.02, 10.33), (9.603, -48.02, 10.33), (6.65, 48.8, 10.33), (6.528, 48.8, 10.33), (6.324, 48.8, 10.33), (9.574, -48.02, 10.33), (9.548, -48.02, 10.33), (6.042, 48.8, 10.33), (5.684, 48.8, 10.33), (5.254, 48.8, 10.33), (9.476, -48.02, 10.33), (9.431, -48.02, 10.33), (4.757, 48.8, 10.33), (4.23, 48.8, 10.33), (3.703, 48.8, 10.33), (3.12, 48.8, 10.33), (2.781, -48.02, 10.33), (2.724, -48.02, 10.33), (2.49, 48.8, 10.33), (1.823, 48.8, 10.33), (1.13, 48.8, 10.33), (2.6, -48.02, 10.33), (2.536, -48.02, 10.33), (0.4216, 48.8, 10.33), (-0.2906, 48.8, 10.33), (-0.6275, 48.8, 10.33), (-1.336, 48.8, 10.33), (-2.029, 48.8, 10.33), (-2.869, -48.02, 10.33), (-2.93, -48.02, 10.33), (-2.696, 48.8, 10.33), (-3.326, 48.8, 10.33), (-3.909, 48.8, 10.33), (-3.04, -48.02, 10.33), (-3.087, -48.02, 10.33), (-4.436, 48.8, 10.33), (-4.963, 48.8, 10.33), (-5.46, 48.8, 10.33), (-5.89, 48.8, 10.33), (-9.721, -48.02, 10.33), (-9.754, -48.02, 10.33), (-6.248, 48.8, 10.33), (-6.53, 48.8, 10.33), (-6.733, 48.8, 10.33), (-9.798, -48.02, 10.33), (-9.809, -48.02, 10.33), (-6.856, 48.8, 10.33), (-10.1, 48.8, 10.33), (-5.7, 48.8, 0.007694), (-4.436, 48.8, 0.007694), (-3.909, 48.8, 0.007694), (-3.326, 48.8, 0.007694), (-18.96, -48.02, 0.007693), (-7.466, 48.8, 0.007694), (-7.13, 48.8, 0.007694), (-6.72, 48.8, 0.007694), (-18.89, -48.02, 0.007694), (-18.85, -48.02, 0.007694), (-6.241, 48.8, 0.007694), (-2.987, -48.02, 0.007694), (-2.93, -48.02, 0.007694), (-2.696, 48.8, 0.007694), (-2.029, 48.8, 0.007694), (-1.336, 48.8, 0.007694), (-2.806, -48.02, 0.007694), (-2.742, -48.02, 0.007694), (-0.6275, 48.8, 0.007694), (0.08461, 48.8, 0.007694), (0.4216, 48.8, 0.007694), (1.13, 48.8, 0.007694), (1.823, 48.8, 0.007694), (2.663, -48.02, 0.007694), (2.724, -48.02, 0.007694), (2.49, 48.8, 0.007694), (3.12, 48.8, 0.007694), (3.703, 48.8, 0.007694), (2.834, -48.02, 0.007694), (2.882, -48.02, 0.007694), (4.23, 48.8, 0.007695), (5.494, 48.8, 0.007695), (6.035, 48.8, 0.007695), (6.514, 48.8, 0.007695), (18.68, -48.02, 0.007695), (18.72, -48.02, 0.007695), (6.924, 48.8, 0.007695), (7.26, 48.8, 0.007695), (9.515, -48.02, 10.33), (9.592, -48.02, 10.33), (2.663, -48.02, 10.33), (2.882, -48.02, 10.33), (2.834, -48.02, 10.33), (-9.682, -48.02, 10.33), (-20.1, 48.8, 0.007693), (-20.1, 48.8, 8.022), (-2.987, -48.02, 10.33), (-2.806, -48.02, 10.33), (-2.742, -48.02, 10.33), (2.471, -48.02, 10.33), (-3.087, -48.02, 0.007694), (-3.04, -48.02, 0.007694), (-2.869, -48.02, 0.007694), (-9.78, -48.02, 10.33), (-9.637, -48.02, 10.33), (-2.677, -48.02, 0.007694), (2.536, -48.02, 0.007694), (-18.93, -48.02, 0.007694), (-18.8, -48.02, 0.007694), (18.59, -48.02, 0.007695), (19.9, -48.02, 0.007695), (19.9, -48.02, 9.406), (-19.77, -48.02, 10.33), (18.75, -48.02, 0.007695), (19.07, 48.8, 10.33), (15.4, 48.8, 10.33), (2.6, -48.02, 0.007694), (2.781, -48.02, 0.007694), (18.64, -48.02, 0.007695), (-15.6, -48.02, 10.33)], [], [(0, 1, 2), (0, 2, 3), (4, 5, 6), (4, 6, 7), (0, 3, 5), (0, 5, 8), (5, 4, 9), (5, 9, 8), (2, 1, 10), (2, 10, 11), (12, 13, 7), (12, 7, 6), (5, 3, 14), (5, 14, 15), (2, 4, 16), (2, 16, 11), (3, 2, 13), (3, 13, 12), (15, 14, 17), (15, 17, 18), (12, 6, 18), (12, 18, 17), (3, 12, 17), (3, 17, 14), (18, 6, 19), (18, 19, 20), (5, 21, 22), (21, 23, 22), (15, 18, 20), (15, 20, 24), (5, 15, 24), (5, 24, 21), (27, 28, 29), (27, 29, 30), (20, 19, 31), (20, 31, 32), (28, 25, 33), (28, 33, 29), (21, 24, 28), (21, 28, 27), (20, 32, 34), (20, 34, 36), (24, 20, 36), (24, 36, 26), (28, 24, 26), (28, 26, 25), (16, 11, 37), (16, 37, 38), (9, 4, 16), (9, 16, 39), (37, 40, 41), (37, 41, 38), (42, 43, 44), (42, 44, 45), (45, 44, 46), (45, 46, 47), (42, 45, 11), (42, 11, 10), (44, 43, 39), (44, 39, 16), (45, 47, 37), (45, 37, 11), (47, 48, 40), (47, 40, 37), (49, 46, 38), (49, 38, 41), (46, 44, 38), (44, 16, 38), (43, 49, 41), (43, 41, 39), (48, 42, 10), (48, 10, 40), (48, 47, 46), (48, 46, 49), (50, 23, 30), (50, 30, 51), (52, 22, 23), (52, 23, 50), (51, 30, 29), (51, 29, 53), (53, 29, 33), (53, 33, 35), (34, 32, 53), (34, 53, 35), (19, 6, 52), (19, 52, 50), (32, 31, 51), (32, 51, 53), (6, 5, 22), (6, 22, 52), (21, 27, 30), (21, 30, 23), (31, 19, 50), (31, 50, 51), (11, 16, 54), (11, 54, 55), (7, 13, 55), (7, 55, 54), (13, 2, 11), (13, 11, 55), (4, 7, 54), (4, 54, 16), (25, 26, 56), (25, 56, 57), (34, 35, 58), (34, 58, 59), (57, 59, 58), (57, 58, 60), (56, 61, 59), (56, 59, 57), (33, 25, 57), (33, 57, 60), (35, 33, 60), (35, 60, 58), (36, 34, 59), (36, 59, 61), (26, 36, 61), (26, 61, 56), (62, 63, 64), (62, 64, 65), (65, 64, 66), (65, 66, 67), (67, 66, 68), (67, 68, 69), (69, 68, 63), (69, 63, 62), (65, 67, 69), (65, 69, 62), (66, 64, 63), (66, 63, 68), (0, 70, 71), (0, 71, 1), (72, 73, 74), (72, 74, 75), (0, 8, 75), (0, 75, 70), (75, 8, 9), (75, 9, 72), (71, 76, 10), (71, 10, 1), (77, 74, 73), (77, 73, 78), (75, 79, 80), (75, 80, 70), (71, 76, 81), (71, 81, 72), (70, 77, 78), (70, 78, 71), (79, 82, 83), (79, 83, 80), (77, 83, 82), (77, 82, 74), (70, 80, 83), (70, 83, 77), (82, 84, 85), (82, 85, 74), (75, 86, 87), (86, 88, 87), (79, 89, 84), (79, 84, 82), (75, 87, 89), (75, 89, 79), (92, 93, 94), (92, 94, 95), (84, 96, 97), (84, 97, 85), (95, 94, 98), (95, 98, 90), (87, 92, 95), (87, 95, 89), (84, 101, 99), (84, 99, 96), (89, 91, 101), (89, 101, 84), (95, 90, 91), (95, 91, 89), (81, 102, 103), (81, 103, 76), (9, 39, 81), (9, 81, 72), (103, 102, 41), (103, 41, 40), (42, 104, 105), (42, 105, 43), (104, 106, 107), (104, 107, 105), (42, 10, 76), (42, 76, 104), (105, 81, 39), (105, 39, 43), (104, 76, 103), (104, 103, 106), (106, 103, 40), (106, 40, 48), (49, 41, 102), (49, 102, 107), (107, 102, 105), (102, 81, 105), (48, 49, 107), (48, 107, 106), (108, 109, 93), (108, 93, 88), (110, 108, 88), (110, 88, 86), (109, 111, 94), (109, 94, 93), (111, 100, 98), (111, 98, 94), (99, 100, 111), (99, 111, 96), (85, 108, 110), (85, 110, 74), (96, 111, 109), (96, 109, 97), (74, 110, 86), (74, 86, 75), (87, 88, 93), (87, 93, 92), (97, 109, 108), (97, 108, 85), (76, 112, 113), (76, 113, 81), (73, 113, 112), (73, 112, 78), (78, 112, 76), (78, 76, 71), (72, 81, 113), (72, 113, 73), (90, 114, 115), (90, 115, 91), (99, 116, 117), (99, 117, 100), (114, 118, 117), (114, 117, 116), (115, 114, 116), (115, 116, 119), (98, 118, 114), (98, 114, 90), (100, 117, 118), (100, 118, 98), (101, 119, 116), (101, 116, 99), (91, 115, 119), (91, 119, 101), (120, 121, 122), (120, 122, 123), (121, 124, 125), (121, 125, 122), (124, 126, 127), (124, 127, 125), (126, 120, 123), (126, 123, 127), (121, 120, 126), (121, 126, 124), (125, 127, 123), (125, 123, 122), (8, 3, 4), (8, 4, 9), (2, 13, 128), (2, 128, 129), (8, 0, 129), (8, 129, 3), (129, 0, 1), (129, 1, 2), (4, 130, 39), (4, 39, 9), (12, 128, 13), (129, 131, 14), (129, 14, 3), (4, 130, 132), (4, 132, 2), (3, 12, 7), (3, 7, 4), (131, 133, 17), (131, 17, 14), (12, 17, 133), (12, 133, 128), (133, 134, 135), (133, 135, 128), (129, 136, 137), (136, 138, 137), (131, 139, 134), (131, 134, 133), (129, 137, 139), (129, 139, 131), (142, 143, 144), (142, 144, 145), (134, 146, 147), (134, 147, 135), (145, 144, 148), (145, 148, 140), (137, 142, 145), (137, 145, 139), (134, 151, 149), (134, 149, 146), (139, 141, 151), (139, 151, 134), (145, 140, 141), (145, 141, 139), (132, 37, 38), (132, 38, 130), (1, 10, 132), (1, 132, 2), (38, 37, 40), (38, 40, 41), (43, 44, 45), (43, 45, 42), (44, 46, 47), (44, 47, 45), (43, 39, 130), (43, 130, 44), (45, 132, 10), (45, 10, 42), (44, 130, 38), (46, 38, 41), (46, 41, 49), (48, 40, 37), (48, 37, 47), (37, 132, 45), (42, 10, 40), (42, 40, 48), (49, 41, 39), (49, 39, 43), (49, 48, 47), (49, 47, 46), (152, 153, 143), (152, 143, 138), (154, 152, 138), (154, 138, 136), (153, 155, 144), (153, 144, 143), (155, 150, 148), (155, 148, 144), (149, 150, 155), (149, 155, 146), (135, 152, 154), (135, 154, 128), (146, 155, 153), (146, 153, 147), (128, 154, 136), (128, 136, 129), (137, 138, 143), (137, 143, 142), (147, 153, 152), (147, 152, 135), (130, 156, 157), (130, 157, 132), (13, 157, 156), (13, 156, 7), (7, 156, 130), (7, 130, 4), (2, 132, 157), (2, 157, 13), (140, 158, 159), (140, 159, 141), (149, 160, 161), (149, 161, 150), (158, 162, 161), (158, 161, 160), (159, 158, 160), (159, 160, 163), (148, 162, 158), (148, 158, 140), (150, 161, 162), (150, 162, 148), (151, 163, 160), (151, 160, 149), (141, 159, 163), (141, 163, 151), (65, 62, 63), (65, 63, 64), (62, 69, 68), (62, 68, 63), (69, 67, 66), (69, 66, 68), (67, 65, 64), (67, 64, 66), (62, 65, 67), (62, 67, 69), (68, 66, 64), (68, 64, 63), (8, 9, 72), (8, 72, 70), (71, 164, 165), (71, 165, 78), (8, 70, 164), (8, 164, 0), (164, 71, 1), (164, 1, 0), (72, 9, 39), (72, 39, 166), (77, 78, 165), (164, 70, 80), (164, 80, 167), (72, 71, 168), (72, 168, 166), (70, 72, 73), (70, 73, 77), (167, 80, 83), (167, 83, 169), (77, 165, 169), (77, 169, 83), (169, 165, 170), (169, 170, 171), (164, 172, 173), (172, 174, 173), (167, 169, 171), (167, 171, 175), (164, 167, 175), (164, 175, 172), (178, 179, 180), (178, 180, 181), (171, 170, 182), (171, 182, 183), (179, 176, 184), (179, 184, 180), (172, 175, 179), (172, 179, 178), (171, 183, 185), (171, 185, 187), (175, 171, 187), (175, 187, 177), (179, 175, 177), (179, 177, 176), (168, 166, 102), (168, 102, 103), (1, 71, 168), (1, 168, 10), (102, 41, 40), (102, 40, 103), (43, 42, 104), (43, 104, 105), (105, 104, 106), (105, 106, 107), (43, 105, 166), (43, 166, 39), (104, 42, 10), (104, 10, 168), (105, 102, 166), (107, 49, 41), (107, 41, 102), (48, 106, 103), (48, 103, 40), (104, 168, 103), (49, 107, 106), (49, 106, 48), (188, 174, 181), (188, 181, 189), (190, 173, 174), (190, 174, 188), (189, 181, 180), (189, 180, 191), (191, 180, 184), (191, 184, 186), (185, 183, 191), (185, 191, 186), (170, 165, 190), (170, 190, 188), (183, 182, 189), (183, 189, 191), (165, 164, 173), (165, 173, 190), (172, 178, 181), (172, 181, 174), (182, 170, 188), (182, 188, 189), (166, 168, 192), (166, 192, 193), (78, 73, 193), (78, 193, 192), (73, 72, 166), (73, 166, 193), (71, 78, 192), (71, 192, 168), (176, 177, 194), (176, 194, 195), (185, 186, 196), (185, 196, 197), (195, 197, 196), (195, 196, 198), (194, 199, 197), (194, 197, 195), (184, 176, 195), (184, 195, 198), (186, 184, 198), (186, 198, 196), (187, 185, 197), (187, 197, 199), (177, 187, 199), (177, 199, 194), (121, 122, 123), (121, 123, 120), (120, 123, 127), (120, 127, 126), (126, 127, 125), (126, 125, 124), (124, 125, 122), (124, 122, 121), (120, 126, 124), (120, 124, 121), (127, 123, 122), (127, 122, 125), (200, 201, 202), (203, 204, 205), (206, 207, 208), (209, 210, 211), (212, 213, 214), (215, 216, 217), (218, 219, 220), (221, 222, 223), (224, 225, 226), (227, 228, 229), (230, 231, 232), (233, 234, 235), (214, 208, 236), (236, 208, 237), (237, 208, 238), (238, 208, 202), (238, 202, 239), (239, 202, 240), (218, 220, 241), (241, 220, 242), (241, 242, 243), (205, 204, 244), (244, 204, 245), (244, 245, 246), (220, 232, 242), (242, 232, 247), (247, 232, 226), (247, 226, 248), (248, 226, 249), (249, 226, 250), (251, 252, 222), (222, 252, 253), (222, 253, 234), (234, 253, 254), (234, 254, 255), (255, 228, 234), (256, 253, 257), (257, 253, 252), (257, 252, 258), (259, 248, 260), (260, 248, 249), (261, 262, 263), (263, 262, 264), (263, 264, 265), (265, 264, 266), (265, 266, 267), (267, 266, 268), (267, 268, 269), (269, 268, 270), (269, 270, 271), (271, 270, 272), (271, 272, 273), (273, 272, 274), (273, 274, 275), (275, 274, 276), (275, 276, 277), (277, 276, 278), (277, 278, 279), (279, 278, 280), (279, 280, 281), (281, 280, 282), (281, 282, 283), (283, 282, 284), (283, 284, 285), (285, 284, 286), (285, 286, 287), (287, 286, 288), (287, 288, 289), (289, 288, 290), (289, 290, 291), (291, 290, 292), (291, 292, 293), (293, 292, 294), (293, 294, 295), (295, 294, 296), (295, 296, 297), (297, 296, 298), (297, 298, 299), (299, 298, 300), (299, 300, 301), (301, 300, 302), (301, 302, 303), (303, 302, 304), (303, 304, 305), (305, 304, 306), (305, 306, 307), (307, 306, 308), (307, 308, 309), (309, 308, 310), (309, 310, 311), (311, 310, 312), (311, 312, 313), (313, 312, 314), (313, 314, 315), (315, 314, 316), (315, 316, 317), (317, 316, 318), (317, 318, 319), (319, 318, 320), (319, 320, 321), (321, 320, 322), (321, 322, 323), (323, 322, 324), (323, 324, 325), (325, 324, 326), (325, 326, 327), (327, 326, 328), (327, 328, 329), (329, 328, 330), (329, 330, 331), (331, 330, 332), (331, 332, 333), (333, 332, 334), (333, 334, 335), (335, 334, 336), (335, 336, 337), (337, 336, 338), (337, 338, 339), (339, 338, 340), (339, 340, 341), (341, 340, 342), (341, 342, 343), (343, 342, 344), (343, 344, 345), (345, 344, 346), (345, 346, 260), (260, 346, 259), (237, 262, 236), (236, 262, 261), (347, 238, 348), (348, 238, 239), (348, 239, 349), (350, 351, 216), (216, 351, 352), (216, 352, 353), (216, 353, 210), (210, 353, 245), (210, 245, 204), (354, 352, 355), (355, 352, 351), (356, 357, 358), (358, 357, 359), (358, 359, 360), (360, 359, 361), (360, 361, 362), (362, 361, 363), (362, 363, 364), (364, 363, 365), (364, 365, 366), (366, 365, 367), (366, 367, 368), (368, 367, 369), (368, 369, 370), (370, 369, 371), (370, 371, 372), (372, 371, 373), (372, 373, 374), (374, 373, 375), (374, 375, 376), (376, 375, 377), (376, 377, 378), (378, 377, 379), (378, 379, 380), (380, 379, 381), (380, 381, 382), (382, 381, 383), (382, 383, 384), (384, 383, 385), (384, 385, 386), (386, 385, 387), (386, 387, 388), (388, 387, 389), (388, 389, 390), (390, 389, 391), (390, 391, 392), (392, 391, 393), (392, 393, 394), (394, 393, 395), (394, 395, 396), (396, 395, 397), (396, 397, 398), (398, 397, 399), (398, 399, 400), (400, 399, 401), (400, 401, 402), (402, 401, 403), (402, 403, 404), (404, 403, 405), (404, 405, 406), (406, 405, 407), (406, 407, 408), (408, 407, 409), (408, 409, 410), (410, 409, 411), (410, 411, 412), (412, 411, 413), (412, 413, 414), (414, 413, 415), (414, 415, 416), (416, 415, 417), (416, 417, 418), (418, 417, 419), (418, 419, 420), (420, 419, 421), (420, 421, 422), (422, 421, 423), (422, 423, 424), (424, 423, 425), (424, 425, 426), (426, 425, 427), (426, 427, 428), (428, 427, 429), (428, 429, 430), (430, 429, 431), (430, 431, 432), (432, 431, 433), (432, 433, 434), (434, 433, 435), (434, 435, 436), (436, 435, 437), (436, 437, 438), (438, 437, 439), (438, 439, 440), (440, 439, 441), (440, 441, 355), (355, 441, 354), (254, 357, 255), (255, 357, 356), (442, 443, 350), (444, 279, 281), (444, 281, 445), (445, 281, 283), (445, 283, 446), (236, 267, 214), (214, 267, 269), (214, 269, 271), (261, 263, 236), (236, 263, 265), (236, 265, 267), (271, 273, 214), (214, 273, 275), (214, 275, 277), (277, 279, 214), (447, 448, 350), (449, 285, 287), (449, 287, 450), (450, 287, 289), (450, 289, 451), (452, 453, 350), (454, 291, 455), (455, 291, 293), (455, 293, 456), (456, 293, 295), (456, 295, 457), (458, 459, 351), (460, 297, 299), (460, 299, 461), (461, 299, 301), (461, 301, 462), (463, 464, 351), (465, 303, 305), (465, 305, 466), (466, 305, 467), (467, 305, 307), (467, 307, 468), (468, 307, 309), (468, 309, 469), (470, 471, 255), (472, 311, 313), (472, 313, 473), (473, 313, 315), (473, 315, 474), (475, 476, 255), (477, 317, 478), (478, 317, 319), (478, 319, 479), (479, 319, 321), (479, 321, 480), (481, 482, 228), (483, 323, 325), (483, 325, 484), (484, 325, 327), (484, 327, 485), (486, 487, 228), (488, 329, 250), (488, 250, 489), (250, 329, 331), (250, 331, 333), (333, 335, 250), (250, 335, 337), (250, 337, 339), (339, 341, 250), (250, 341, 249), (249, 341, 343), (249, 343, 345), (345, 260, 249), (255, 356, 351), (351, 356, 355), (355, 356, 398), (355, 398, 400), (358, 390, 356), (356, 390, 392), (356, 392, 394), (390, 358, 388), (388, 358, 360), (388, 360, 386), (386, 360, 362), (386, 362, 384), (384, 362, 364), (384, 364, 382), (382, 364, 366), (382, 366, 380), (380, 366, 368), (380, 368, 378), (378, 368, 370), (378, 370, 376), (376, 370, 372), (376, 372, 374), (394, 396, 356), (356, 396, 398), (400, 402, 355), (355, 402, 404), (355, 404, 406), (406, 408, 355), (355, 408, 440), (440, 408, 410), (440, 410, 438), (438, 410, 412), (438, 412, 436), (436, 412, 414), (436, 414, 434), (434, 414, 416), (434, 416, 432), (432, 416, 418), (432, 418, 430), (430, 418, 420), (430, 420, 428), (428, 420, 422), (428, 422, 426), (426, 422, 424), (254, 354, 357), (357, 354, 399), (357, 399, 397), (490, 318, 491), (491, 318, 316), (491, 316, 492), (492, 316, 314), (492, 314, 493), (256, 494, 253), (495, 326, 324), (495, 324, 496), (496, 324, 322), (496, 322, 497), (248, 340, 247), (247, 340, 338), (247, 338, 336), (259, 346, 248), (248, 346, 344), (248, 344, 342), (342, 340, 248), (336, 334, 247), (247, 334, 332), (247, 332, 330), (330, 328, 247), (247, 328, 326), (498, 499, 253), (500, 320, 318), (500, 318, 490), (501, 502, 254), (503, 312, 310), (503, 310, 504), (504, 310, 308), (504, 308, 505), (506, 507, 254), (508, 306, 304), (508, 304, 509), (509, 304, 510), (510, 304, 302), (510, 302, 511), (511, 302, 300), (511, 300, 512), (513, 514, 352), (515, 298, 296), (515, 296, 516), (516, 296, 294), (516, 294, 517), (518, 519, 352), (520, 292, 521), (521, 292, 290), (521, 290, 522), (522, 290, 288), (522, 288, 523), (524, 525, 353), (526, 286, 284), (526, 284, 527), (527, 284, 238), (527, 238, 347), (238, 284, 282), (238, 282, 280), (280, 278, 238), (238, 278, 276), (238, 276, 274), (274, 272, 238), (238, 272, 270), (238, 270, 237), (237, 270, 268), (237, 268, 266), (266, 264, 237), (237, 264, 262), (352, 354, 254), (441, 409, 354), (354, 409, 407), (354, 407, 405), (409, 441, 411), (411, 441, 439), (411, 439, 413), (413, 439, 437), (413, 437, 415), (415, 437, 435), (415, 435, 417), (417, 435, 433), (417, 433, 419), (419, 433, 431), (419, 431, 421), (421, 431, 429), (421, 429, 423), (423, 429, 427), (423, 427, 425), (405, 403, 354), (354, 403, 401), (354, 401, 399), (397, 395, 357), (357, 395, 393), (357, 393, 391), (357, 391, 359), (359, 391, 389), (359, 389, 361), (361, 389, 387), (361, 387, 363), (363, 387, 385), (363, 385, 365), (365, 385, 383), (365, 383, 367), (367, 383, 381), (367, 381, 369), (369, 381, 379), (369, 379, 371), (371, 379, 377), (371, 377, 373), (373, 377, 375), (451, 454, 453), (451, 453, 452), (350, 448, 528), (350, 528, 452), (446, 449, 448), (446, 448, 447), (350, 529, 447), (350, 443, 529), (212, 444, 443), (212, 443, 442), (351, 530, 463), (350, 453, 531), (350, 531, 351), (351, 531, 532), (485, 488, 487), (485, 487, 486), (480, 483, 482), (480, 482, 481), (228, 533, 481), (534, 256, 257), (534, 257, 535), (228, 487, 229), (225, 227, 229), (225, 229, 489), (474, 477, 476), (474, 476, 475), (255, 536, 475), (255, 471, 536), (523, 526, 525), (523, 525, 524), (255, 537, 470), (469, 472, 471), (469, 471, 470), (255, 538, 537), (535, 257, 258), (535, 258, 243), (234, 228, 227), (234, 227, 235), (350, 216, 215), (350, 215, 442), (213, 215, 217), (213, 217, 206), (351, 539, 538), (351, 538, 255), (351, 459, 530), (254, 540, 541), (254, 502, 542), (254, 542, 506), (228, 482, 543), (228, 543, 486), (255, 476, 544), (255, 544, 228), (228, 544, 533), (231, 233, 235), (231, 235, 224), (254, 545, 546), (254, 546, 352), (512, 515, 514), (512, 514, 513), (534, 495, 494), (534, 494, 256), (253, 494, 547), (253, 547, 498), (497, 500, 499), (497, 499, 498), (253, 548, 540), (253, 540, 254), (253, 499, 548), (517, 520, 519), (517, 519, 518), (352, 519, 549), (352, 549, 353), (353, 550, 551), (353, 551, 245), (245, 551, 246), (252, 552, 258), (353, 525, 553), (353, 553, 550), (254, 541, 501), (493, 503, 502), (493, 502, 501), (351, 532, 458), (457, 460, 459), (457, 459, 458), (505, 508, 507), (505, 507, 506), (254, 507, 545), (554, 244, 246), (554, 246, 349), (222, 234, 233), (222, 233, 223), (219, 221, 223), (219, 223, 230), (555, 205, 244), (555, 244, 554), (201, 203, 205), (201, 205, 555), (352, 546, 556), (352, 556, 513), (352, 514, 557), (352, 557, 518), (353, 549, 558), (353, 558, 524), (462, 465, 464), (462, 464, 463), (351, 464, 539), (251, 222, 221), (251, 221, 559), (251, 559, 552), (251, 552, 252), (216, 210, 209), (216, 209, 217), (210, 204, 203), (210, 203, 211), (207, 209, 211), (207, 211, 200), (530, 461, 462), (530, 462, 463), (531, 455, 456), (531, 456, 532), (247, 534, 535), (247, 535, 242), (288, 286, 526), (288, 526, 523), (459, 460, 461), (459, 461, 530), (300, 298, 515), (300, 515, 512), (294, 292, 520), (294, 520, 517), (519, 520, 521), (519, 521, 549), (550, 347, 348), (550, 348, 551), (551, 348, 349), (551, 349, 246), (525, 526, 527), (525, 527, 553), (553, 527, 347), (553, 347, 550), (532, 456, 457), (532, 457, 458), (295, 297, 460), (295, 460, 457), (546, 510, 511), (546, 511, 556), (556, 511, 512), (556, 512, 513), (514, 515, 516), (514, 516, 557), (557, 516, 517), (557, 517, 518), (549, 521, 522), (549, 522, 558), (558, 522, 523), (558, 523, 524), (464, 465, 466), (464, 466, 539), (301, 303, 465), (301, 465, 462), (453, 454, 455), (453, 455, 531), (289, 291, 454), (289, 454, 451), (448, 449, 450), (448, 450, 528), (528, 450, 451), (528, 451, 452), (283, 285, 449), (283, 449, 446), (529, 445, 446), (529, 446, 447), (443, 444, 445), (443, 445, 529), (214, 279, 444), (214, 444, 212), (327, 329, 488), (327, 488, 485), (321, 323, 483), (321, 483, 480), (533, 479, 480), (533, 480, 481), (487, 488, 489), (487, 489, 229), (226, 225, 489), (226, 489, 250), (315, 317, 477), (315, 477, 474), (536, 473, 474), (536, 474, 475), (471, 472, 473), (471, 473, 536), (537, 468, 469), (537, 469, 470), (309, 311, 472), (309, 472, 469), (539, 466, 467), (539, 467, 538), (538, 467, 468), (538, 468, 537), (552, 241, 243), (552, 243, 258), (242, 535, 243), (235, 227, 225), (235, 225, 224), (232, 231, 224), (232, 224, 226), (442, 215, 213), (442, 213, 212), (214, 213, 206), (214, 206, 208), (540, 491, 492), (540, 492, 541), (502, 503, 504), (502, 504, 542), (542, 504, 505), (542, 505, 506), (545, 509, 510), (545, 510, 546), (482, 483, 484), (482, 484, 543), (543, 484, 485), (543, 485, 486), (476, 477, 478), (476, 478, 544), (544, 478, 479), (544, 479, 533), (247, 326, 495), (247, 495, 534), (494, 495, 496), (494, 496, 547), (547, 496, 497), (547, 497, 498), (322, 320, 500), (322, 500, 497), (548, 490, 491), (548, 491, 540), (499, 500, 490), (499, 490, 548), (541, 492, 493), (541, 493, 501), (314, 312, 503), (314, 503, 493), (507, 508, 509), (507, 509, 545), (308, 306, 508), (308, 508, 505), (239, 554, 349), (223, 233, 231), (223, 231, 230), (220, 219, 230), (220, 230, 232), (240, 555, 554), (240, 554, 239), (202, 201, 555), (202, 555, 240), (559, 221, 219), (559, 219, 218), (559, 218, 241), (559, 241, 552), (217, 209, 207), (217, 207, 206), (211, 203, 201), (211, 201, 200), (208, 207, 200), (208, 200, 202)])
me_crane_piece_v2_5.update()

# ---- objects
ob_circle = bpy.data.objects.new('Circle', me_circle)
ob_crane_piece_v2_5 = bpy.data.objects.new('crane_piece_v2.5', me_crane_piece_v2_5)

# ---- transforms, parenting, visibility, modifiers, constraints
ob_circle.location = (0.0, 0.0, 0.0)
_m = ob_circle.modifiers.new('Mirror', 'MIRROR')
_m.use_clip = True
_m = ob_circle.modifiers.new('Solidify', 'SOLIDIFY')
_m.thickness = 0.2
ob_crane_piece_v2_5.location = (0.0, 0.0, -119.3)

# ---- collection membership
col_collection.objects.link(ob_circle)
col_collection.objects.link(ob_crane_piece_v2_5)

# ---- scene / render settings (as saved in the file)
scene.frame_start = 1; scene.frame_end = 250; scene.frame_set(1)
scene.render.engine = 'BLENDER_EEVEE_NEXT'
scene.cycles.sampling_pattern = 'TABULATED_SOBOL'
scene.eevee.ray_tracing_options.trace_max_roughness = 0.0
scene.unit_settings.scale_length = 0.001
bpy.context.view_layer.update()

# ---- added for rendering (the .blend has no active camera and no usable light): camera, sun
cam_auto = bpy.data.cameras.new('AutoCamera')
cam_auto.lens = 50.0
cam_auto.sensor_width = 36.0
cam_auto.clip_end = 3359.02
ob_auto_camera = bpy.data.objects.new('AutoCamera', cam_auto)
scene.collection.objects.link(ob_auto_camera)
ob_auto_camera.location = (191.398, -230.614, 100.866)
ob_auto_camera.rotation_euler = (1.09748, -7.21219e-08, 0.694738)
scene.camera = ob_auto_camera
light_auto_sun = bpy.data.lights.new('AutoSun', 'SUN')
light_auto_sun.energy = 3.0
light_auto_sun.angle = 0.0523599
ob_auto_sun = bpy.data.objects.new('AutoSun', light_auto_sun)
scene.collection.objects.link(ob_auto_sun)
ob_auto_sun.rotation_euler = (0.872665, 0.174533, 0.523599)
bpy.context.view_layer.update()
